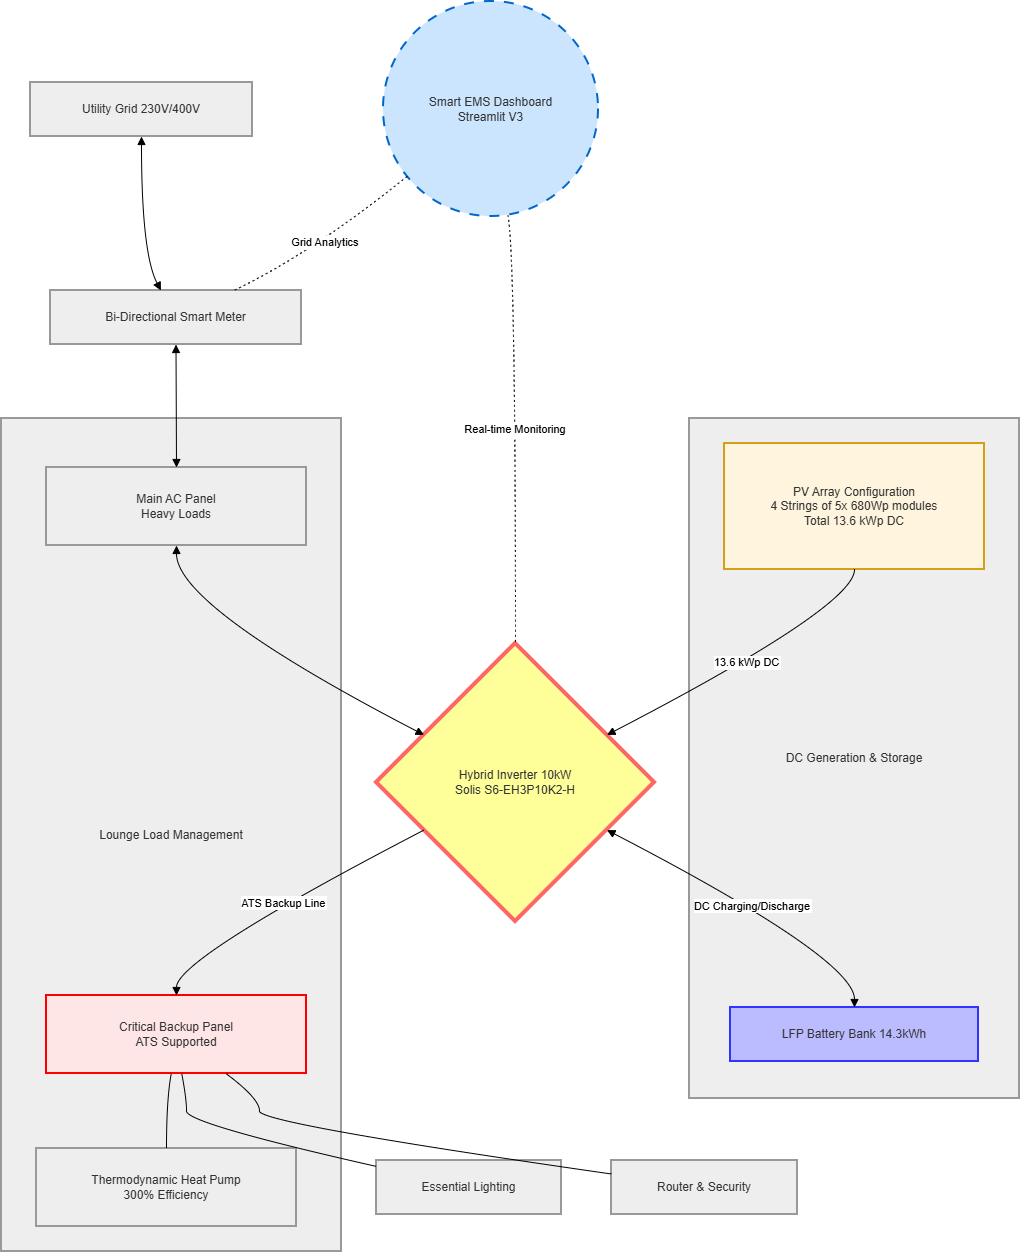

The diagram above was exported from draw.io. Its source (the exported page's mxGraphModel, read from the mxfile embedded in the PNG):
<mxGraphModel dx="2820" dy="47" grid="0" gridSize="10" guides="1" tooltips="1" connect="1" arrows="1" fold="1" page="0" pageScale="1" pageWidth="413" pageHeight="291" background="#ffffff" math="0" shadow="0">
  <root>
    <mxCell id="0" />
    <mxCell id="1" parent="0" />
    <mxCell id="3l_gHf1r1xTBLL_0zpBH-1" parent="1" style="whiteSpace=wrap;strokeWidth=2;fillColor=light-dark(#eeeeee,#1f2020);strokeColor=light-dark(#999999,#cccccc);fontColor=light-dark(#333333,#cccccc);" value="Lounge Load Management" vertex="1">
      <mxGeometry height="833" width="340" x="20" y="1660" as="geometry" />
    </mxCell>
    <mxCell id="3l_gHf1r1xTBLL_0zpBH-2" parent="1" style="whiteSpace=wrap;strokeWidth=2;fillColor=light-dark(#eeeeee,#1f2020);strokeColor=light-dark(#999999,#cccccc);fontColor=light-dark(#333333,#cccccc);" value="DC Generation &amp; Storage" vertex="1">
      <mxGeometry height="680" width="330" x="708" y="1660" as="geometry" />
    </mxCell>
    <mxCell id="3l_gHf1r1xTBLL_0zpBH-3" parent="1" style="whiteSpace=wrap;strokeWidth=2;fillColor=light-dark(#eeeeee,#1f2020);strokeColor=light-dark(#999999,#cccccc);fontColor=light-dark(#333333,#cccccc);" value="Utility Grid 230V/400V" vertex="1">
      <mxGeometry height="54" width="222" x="49" y="1324" as="geometry" />
    </mxCell>
    <mxCell id="3l_gHf1r1xTBLL_0zpBH-4" parent="1" style="whiteSpace=wrap;strokeWidth=2;fillColor=light-dark(#eeeeee,#1f2020);strokeColor=light-dark(#999999,#cccccc);fontColor=light-dark(#333333,#cccccc);" value="Bi-Directional Smart Meter" vertex="1">
      <mxGeometry height="54" width="251" x="69" y="1532" as="geometry" />
    </mxCell>
    <mxCell id="3l_gHf1r1xTBLL_0zpBH-5" parent="1" style="whiteSpace=wrap;strokeWidth=2;fillColor=#fff4dd;strokeColor=#d4a017;fontColor=light-dark(#333333,#cccccc);" value="PV Array Configuration&#10;4 Strings of 5x 680Wp modules&#10;Total 13.6 kWp DC" vertex="1">
      <mxGeometry height="126" width="260" x="743" y="1685" as="geometry" />
    </mxCell>
    <mxCell id="3l_gHf1r1xTBLL_0zpBH-6" parent="1" style="whiteSpace=wrap;strokeWidth=2;fillColor=#bbf;strokeColor=#33f;fontColor=light-dark(#333333,#cccccc);" value="LFP Battery Bank 14.3kWh" vertex="1">
      <mxGeometry height="54" width="248" x="749" y="2249" as="geometry" />
    </mxCell>
    <mxCell id="3l_gHf1r1xTBLL_0zpBH-7" parent="1" style="rhombus;strokeWidth=4;whiteSpace=wrap;fillColor=#ff9;strokeColor=#f66;fontColor=light-dark(#333333,#cccccc);" value="Hybrid Inverter 10kW&#10;Solis S6-EH3P10K2-H" vertex="1">
      <mxGeometry height="278" width="278" x="395" y="1885" as="geometry" />
    </mxCell>
    <mxCell id="3l_gHf1r1xTBLL_0zpBH-8" parent="1" style="whiteSpace=wrap;strokeWidth=2;fillColor=light-dark(#eeeeee,#1f2020);strokeColor=light-dark(#999999,#cccccc);fontColor=light-dark(#333333,#cccccc);" value="Main AC Panel&#10;Heavy Loads" vertex="1">
      <mxGeometry height="78" width="260" x="65" y="1709" as="geometry" />
    </mxCell>
    <mxCell id="3l_gHf1r1xTBLL_0zpBH-9" parent="1" style="whiteSpace=wrap;strokeWidth=2;fillColor=#ffe6e6;strokeColor=#ff0000;fontColor=light-dark(#333333,#cccccc);" value="Critical Backup Panel&#10;ATS Supported" vertex="1">
      <mxGeometry height="78" width="260" x="65" y="2237" as="geometry" />
    </mxCell>
    <mxCell id="3l_gHf1r1xTBLL_0zpBH-10" parent="1" style="whiteSpace=wrap;strokeWidth=2;fillColor=light-dark(#eeeeee,#1f2020);strokeColor=light-dark(#999999,#cccccc);fontColor=light-dark(#333333,#cccccc);" value="Thermodynamic Heat Pump&#10;300% Efficiency" vertex="1">
      <mxGeometry height="78" width="260" x="55" y="2390" as="geometry" />
    </mxCell>
    <mxCell id="3l_gHf1r1xTBLL_0zpBH-11" parent="1" style="ellipse;aspect=fixed;strokeWidth=2;whiteSpace=wrap;fillColor=#cce5ff;strokeColor=#0066cc;fontColor=light-dark(#333333,#cccccc);dashed=1;dashPattern=5 5;" value="Smart EMS Dashboard&#10;Streamlit V3" vertex="1">
      <mxGeometry height="215" width="215" x="402" y="1243" as="geometry" />
    </mxCell>
    <mxCell id="3l_gHf1r1xTBLL_0zpBH-12" parent="1" style="whiteSpace=wrap;strokeWidth=2;fillColor=light-dark(#eeeeee,#1f2020);strokeColor=light-dark(#999999,#cccccc);fontColor=light-dark(#333333,#cccccc);" value="Essential Lighting" vertex="1">
      <mxGeometry height="54" width="185" x="395" y="2402" as="geometry" />
    </mxCell>
    <mxCell id="3l_gHf1r1xTBLL_0zpBH-13" parent="1" style="whiteSpace=wrap;strokeWidth=2;fillColor=light-dark(#eeeeee,#1f2020);strokeColor=light-dark(#999999,#cccccc);fontColor=light-dark(#333333,#cccccc);" value="Router &amp; Security" vertex="1">
      <mxGeometry height="54" width="186" x="630" y="2402" as="geometry" />
    </mxCell>
    <mxCell id="3l_gHf1r1xTBLL_0zpBH-14" edge="1" parent="1" source="3l_gHf1r1xTBLL_0zpBH-5" style="curved=1;startArrow=none;endArrow=block;exitX=0.5;exitY=1;entryX=1;entryY=0.24;rounded=0;" target="3l_gHf1r1xTBLL_0zpBH-7" value="13.6 kWp DC">
      <mxGeometry relative="1" as="geometry">
        <Array as="points">
          <mxPoint x="873" y="1848" />
        </Array>
      </mxGeometry>
    </mxCell>
    <mxCell id="3l_gHf1r1xTBLL_0zpBH-15" edge="1" parent="1" source="3l_gHf1r1xTBLL_0zpBH-7" style="curved=1;startArrow=block;endArrow=block;exitX=1;exitY=0.76;entryX=0.5;entryY=0;rounded=0;" target="3l_gHf1r1xTBLL_0zpBH-6" value="DC Charging/Discharge">
      <mxGeometry relative="1" as="geometry">
        <Array as="points">
          <mxPoint x="873" y="2200" />
        </Array>
      </mxGeometry>
    </mxCell>
    <mxCell id="3l_gHf1r1xTBLL_0zpBH-16" edge="1" parent="1" source="3l_gHf1r1xTBLL_0zpBH-3" style="curved=1;startArrow=block;endArrow=block;exitX=0.5;exitY=0.99;entryX=0.44;entryY=0;rounded=0;" target="3l_gHf1r1xTBLL_0zpBH-4" value="">
      <mxGeometry relative="1" as="geometry">
        <Array as="points">
          <mxPoint x="160" y="1495" />
        </Array>
      </mxGeometry>
    </mxCell>
    <mxCell id="3l_gHf1r1xTBLL_0zpBH-17" edge="1" parent="1" source="3l_gHf1r1xTBLL_0zpBH-4" style="curved=1;startArrow=block;endArrow=block;exitX=0.5;exitY=1;entryX=0.5;entryY=0;rounded=0;" target="3l_gHf1r1xTBLL_0zpBH-8" value="">
      <mxGeometry relative="1" as="geometry">
        <Array as="points" />
      </mxGeometry>
    </mxCell>
    <mxCell id="3l_gHf1r1xTBLL_0zpBH-18" edge="1" parent="1" source="3l_gHf1r1xTBLL_0zpBH-8" style="curved=1;startArrow=block;endArrow=block;exitX=0.5;exitY=1;entryX=0;entryY=0.24;rounded=0;" target="3l_gHf1r1xTBLL_0zpBH-7" value="">
      <mxGeometry relative="1" as="geometry">
        <Array as="points">
          <mxPoint x="195" y="1848" />
        </Array>
      </mxGeometry>
    </mxCell>
    <mxCell id="3l_gHf1r1xTBLL_0zpBH-19" edge="1" parent="1" source="3l_gHf1r1xTBLL_0zpBH-7" style="curved=1;startArrow=none;endArrow=block;exitX=0;exitY=0.76;entryX=0.5;entryY=0;rounded=0;" target="3l_gHf1r1xTBLL_0zpBH-9" value="ATS Backup Line">
      <mxGeometry relative="1" as="geometry">
        <Array as="points">
          <mxPoint x="195" y="2200" />
        </Array>
      </mxGeometry>
    </mxCell>
    <mxCell id="3l_gHf1r1xTBLL_0zpBH-20" edge="1" parent="1" source="3l_gHf1r1xTBLL_0zpBH-9" style="curved=1;startArrow=none;endArrow=none;exitX=0.48;exitY=1;entryX=0.5;entryY=0;rounded=0;" target="3l_gHf1r1xTBLL_0zpBH-10" value="">
      <mxGeometry relative="1" as="geometry">
        <Array as="points">
          <mxPoint x="185" y="2340" />
        </Array>
      </mxGeometry>
    </mxCell>
    <mxCell id="3l_gHf1r1xTBLL_0zpBH-21" edge="1" parent="1" source="3l_gHf1r1xTBLL_0zpBH-9" style="curved=1;startArrow=none;endArrow=none;exitX=0.52;exitY=1;entryX=0;entryY=0.11;rounded=0;" target="3l_gHf1r1xTBLL_0zpBH-12" value="">
      <mxGeometry relative="1" as="geometry">
        <Array as="points">
          <mxPoint x="205" y="2340" />
          <mxPoint x="205" y="2365" />
        </Array>
      </mxGeometry>
    </mxCell>
    <mxCell id="3l_gHf1r1xTBLL_0zpBH-22" edge="1" parent="1" source="3l_gHf1r1xTBLL_0zpBH-9" style="curved=1;startArrow=none;endArrow=none;exitX=0.69;exitY=1;entryX=0;entryY=0.25;rounded=0;" target="3l_gHf1r1xTBLL_0zpBH-13" value="">
      <mxGeometry relative="1" as="geometry">
        <Array as="points">
          <mxPoint x="278" y="2340" />
          <mxPoint x="278" y="2365" />
        </Array>
      </mxGeometry>
    </mxCell>
    <mxCell id="3l_gHf1r1xTBLL_0zpBH-23" edge="1" parent="1" source="3l_gHf1r1xTBLL_0zpBH-11" style="curved=1;dashed=1;dashPattern=2 3;startArrow=none;endArrow=none;exitX=0.58;exitY=1;entryX=0.5;entryY=0;rounded=0;" target="3l_gHf1r1xTBLL_0zpBH-7" value="Real-time Monitoring">
      <mxGeometry relative="1" as="geometry">
        <Array as="points">
          <mxPoint x="534" y="1495" />
        </Array>
      </mxGeometry>
    </mxCell>
    <mxCell id="3l_gHf1r1xTBLL_0zpBH-24" edge="1" parent="1" source="3l_gHf1r1xTBLL_0zpBH-11" style="curved=1;dashed=1;dashPattern=2 3;startArrow=none;endArrow=none;exitX=0;exitY=0.9;entryX=0.73;entryY=0;rounded=0;" target="3l_gHf1r1xTBLL_0zpBH-4" value="Grid Analytics">
      <mxGeometry relative="1" as="geometry">
        <Array as="points">
          <mxPoint x="330" y="1495" />
        </Array>
      </mxGeometry>
    </mxCell>
  </root>
</mxGraphModel>